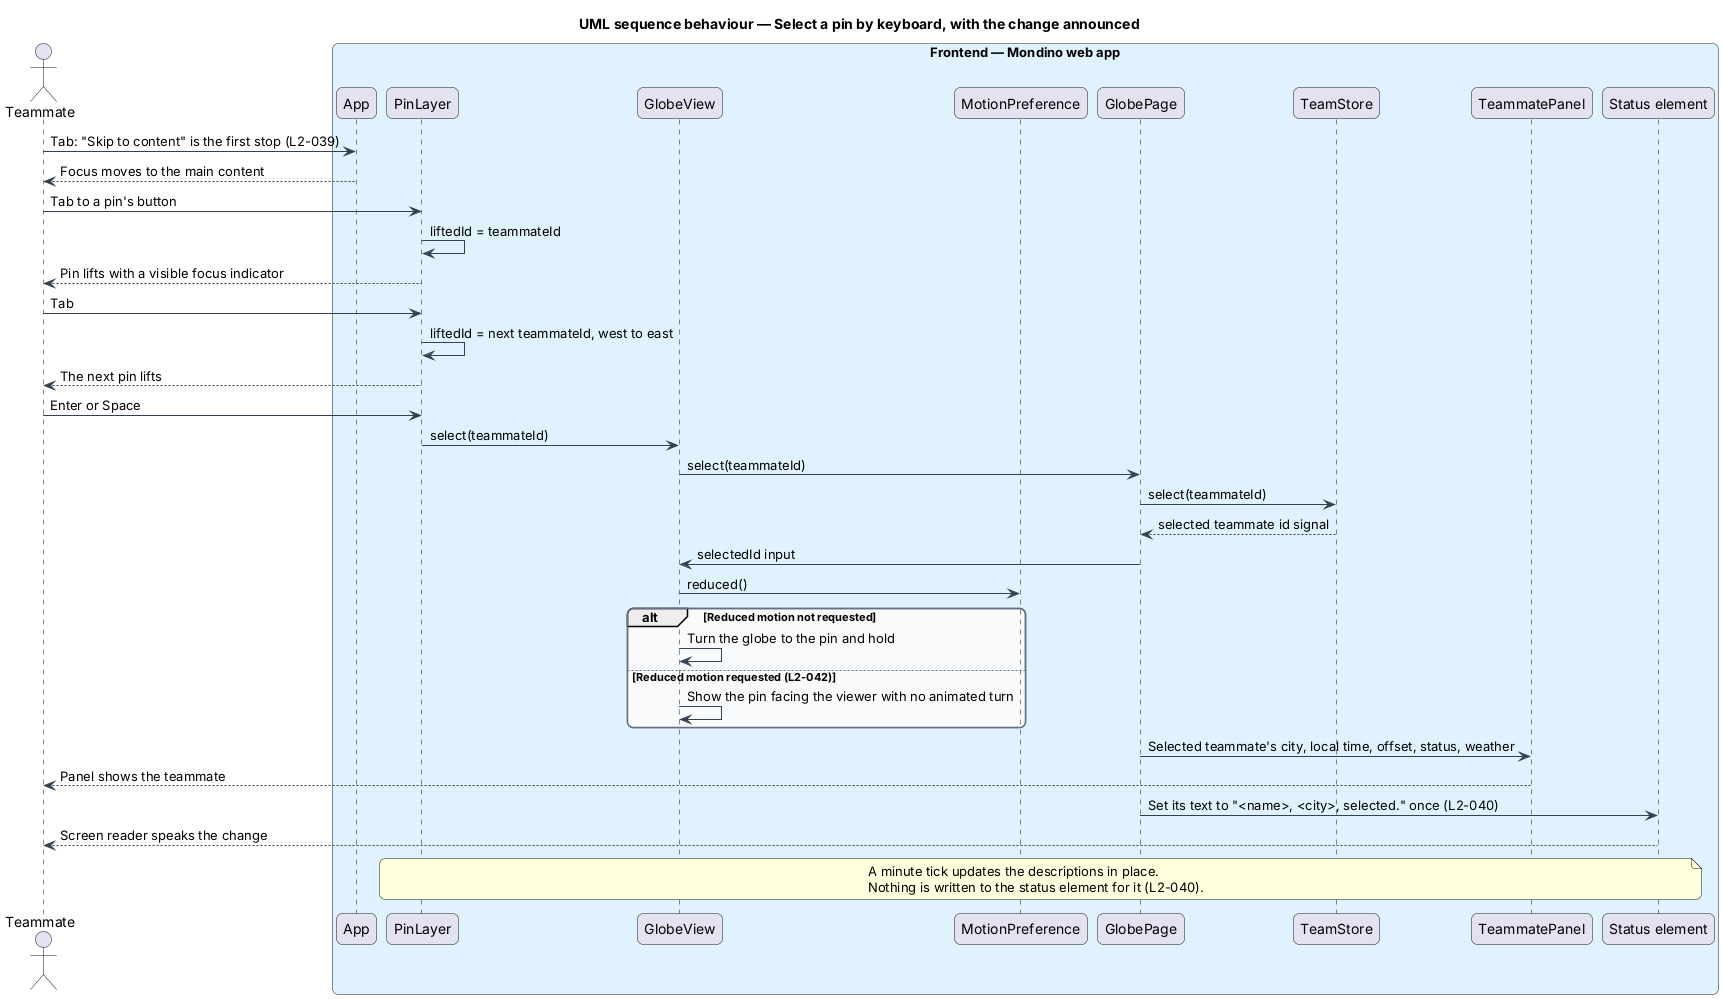

The diagram above was rendered by PlantUML. Its source (embedded in the PNG):
@startuml
title UML sequence behaviour — Select a pin by keyboard, with the change announced
skinparam backgroundColor #FFFFFF
skinparam shadowing false
skinparam roundcorner 12
skinparam defaultFontName Arial
skinparam ArrowColor #344054
skinparam rectangle {
  BorderColor #344054
  FontColor #101828
}
skinparam package {
  BorderColor #667085
  FontColor #101828
  BackgroundColor #F9FAFB
}
actor "Teammate" as actor
box "Frontend — Mondino web app" #E0F2FE
  participant "App" as shell
  participant "PinLayer" as layer
  participant "GlobeView" as view
  participant "MotionPreference" as motion
  participant "GlobePage" as page
  participant "TeamStore" as store
  participant "TeammatePanel" as panel
  participant "Status element" as announcer
end box
actor -> shell : Tab: "Skip to content" is the first stop (L2-039)
shell --> actor : Focus moves to the main content
actor -> layer : Tab to a pin's button
layer -> layer : liftedId = teammateId
layer --> actor : Pin lifts with a visible focus indicator
actor -> layer : Tab
layer -> layer : liftedId = next teammateId, west to east
layer --> actor : The next pin lifts
actor -> layer : Enter or Space
layer -> view : select(teammateId)
view -> page : select(teammateId)
page -> store : select(teammateId)
store --> page : selected teammate id signal
page -> view : selectedId input
view -> motion : reduced()
alt Reduced motion not requested
  view -> view : Turn the globe to the pin and hold
else Reduced motion requested (L2-042)
  view -> view : Show the pin facing the viewer with no animated turn
end
page -> panel : Selected teammate's city, local time, offset, status, weather
panel --> actor : Panel shows the teammate
page -> announcer : Set its text to "<name>, <city>, selected." once (L2-040)
announcer --> actor : Screen reader speaks the change
note over layer, announcer
  A minute tick updates the descriptions in place.
  Nothing is written to the status element for it (L2-040).
end note
@enduml